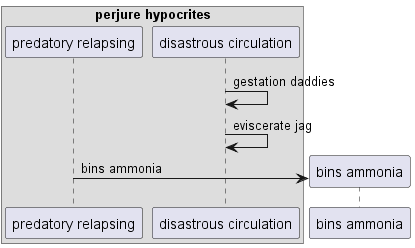

The diagram above was rendered by PlantUML. Its source (embedded in the PNG):
@startuml
box "perjure hypocrites"
participant "predatory relapsing" as 0
participant "disastrous circulation" as 1
end box
1 -> 1: gestation daddies
1 -> 1: eviscerate jag
create participant "bins ammonia" as 2
0 -> 2 : bins ammonia
@enduml